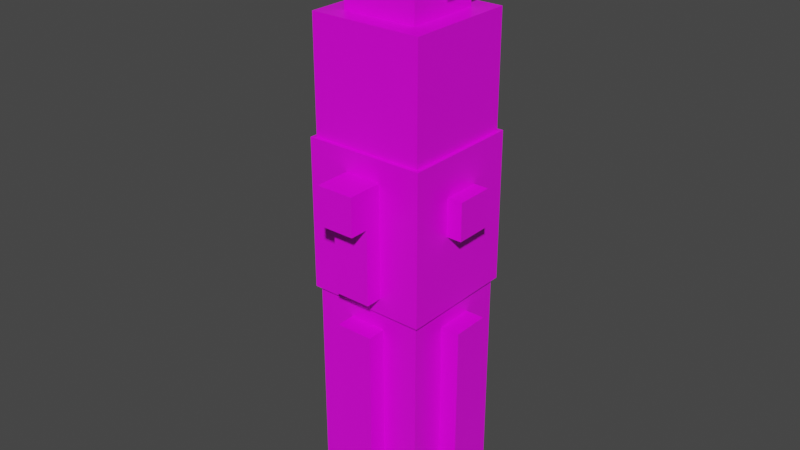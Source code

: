 # Source: v04.blend  (saved by Blender 2.92.15; exported with 4.5.12 LTS)
import bpy
from mathutils import Matrix  # noqa: F401  (used for matrix-valued properties, if any)

bpy.ops.wm.read_factory_settings(use_empty=True)
scene = bpy.context.scene
scene.name = 'Scene'

# ---- collections
col_collection = bpy.data.collections.new('Collection'); scene.collection.children.link(col_collection)

# ---- images (referenced by path relative to the original .blend; pixels are not part of the script)
import os
ASSET_DIR = os.environ.get("B2B_ASSET_DIR", "")  # directory of the original .blend (textures are referenced by path, not embedded)
HERE = os.path.dirname(os.path.abspath(__file__))  # packed textures are extracted next to this script under _unpacked/

def load_image(name, relpath, width, height, colorspace="sRGB"):
    """Load a texture the original file referenced (path relative to the .blend, or extracted next to this script)."""
    p = next((c for c in (os.path.join(HERE, relpath), os.path.join(ASSET_DIR, relpath)) if relpath and os.path.exists(c)), "")
    if p:
        img = bpy.data.images.load(p, check_existing=True)
        img.name = name
    else:  # same state as the original file: an image datablock whose file is absent (Cycles renders it pink)
        img = bpy.data.images.new(name, width, height)
        img.source = "FILE"
        img.filepath = "//" + (relpath or name)
    img.colorspace_settings.name = colorspace
    return img
img_yodasaberlayout_png = load_image('yodaSaberLayout.png', 'yodaSaberLayout.png', 1024, 1024, 'sRGB')

# ---- materials (node trees are filled in below, after node groups)
mat_material = bpy.data.materials.new('Material')
mat_material.alpha_threshold = 0.0
mat_material.use_transparent_shadow = False
mat_material.line_color = (0.0, 0.0, 0.0, 1.0)

# ---- material node trees
mat_material.use_nodes = True; mat_material.node_tree.nodes.clear()
_N = mat_material.node_tree.nodes; _L = mat_material.node_tree.links
n0 = _N.new('ShaderNodeOutputMaterial'); n0.name = 'Material Output'; n0.location = (300, 300)
n1 = _N.new('ShaderNodeBsdfPrincipled'); n1.name = 'Principled BSDF'; n1.location = (10, 300)
n1.distribution = 'GGX'
n1.subsurface_method = 'BURLEY'
n1.inputs[2].default_value = 0.4
n1.inputs[3].default_value = 1.45
n1.inputs[27].default_value = (0.0, 0.0, 0.0, 1.0)
n1.inputs[28].default_value = 1.0
n2 = _N.new('ShaderNodeTexImage'); n2.name = 'Image Texture'; n2.location = (-280, 280)
n2.image = img_yodasaberlayout_png
n2.interpolation = 'Closest'
_L.new(n1.outputs[0], n0.inputs[0])
_L.new(n2.outputs[0], n1.inputs[0])
n0.is_active_output = True

# ---- world
world_world = bpy.data.worlds.new('World'); scene.world = world_world
world_world.use_nodes = True; world_world.node_tree.nodes.clear()
_N = world_world.node_tree.nodes; _L = world_world.node_tree.links
n0 = _N.new('ShaderNodeOutputWorld'); n0.name = 'World Output'; n0.location = (300, 300)
n1 = _N.new('ShaderNodeBackground'); n1.name = 'Background'; n1.location = (10, 300)
n1.inputs[0].default_value = (0.05088, 0.05088, 0.05088, 1.0)
_L.new(n1.outputs[0], n0.inputs[0])
n0.is_active_output = True
world_world.color = (0.05088, 0.05088, 0.05088)
world_world.use_sun_shadow = False
world_world.sun_shadow_jitter_overblur = 0.0

# ---- meshes
me_cube_033 = bpy.data.meshes.new('Cube.033')
me_cube_033.from_pydata([(-1.112, -1.112, 0.7414), (-1.112, -1.112, 2.224), (-1.112, 1.112, 0.7414), (-1.112, 1.112, 2.224), (1.112, -1.112, 0.7414), (1.112, -1.112, 2.224), (1.112, 1.112, 0.7414), (1.112, 1.112, 2.224), (-1.186, -1.186, -2.224), (-1.186, -1.186, 0.7414), (-1.186, 1.186, -2.224), (-1.186, 1.186, 0.7414), (1.186, -1.186, -2.224), (1.186, -1.186, 0.7414), (1.186, 1.186, -2.224), (1.186, 1.186, 0.7414), (-0.3707, -1.52, -1.909), (-0.3707, -1.52, -0.4263), (-0.3707, -1.186, -1.909), (-0.3707, -1.186, -0.4263), (0.3707, -1.52, -1.909), (0.3707, -1.52, -0.4263), (0.3707, -1.186, -1.909), (0.3707, -1.186, -0.4263), (-0.3707, -1.52, 0.3151), (-0.3707, -1.186, 0.3151), (0.3707, -1.52, 0.3151), (0.3707, -1.186, 0.3151), (-0.3707, -1.891, -0.4263), (0.3707, -1.891, -0.4263), (-0.3707, -1.891, 0.3151), (0.3707, -1.891, 0.3151), (-0.3707, 1.112, 1.112), (-0.3707, 1.112, 1.853), (-0.3707, 1.483, 1.112), (-0.3707, 1.483, 1.853), (0.3707, 1.112, 1.112), (0.3707, 1.112, 1.853), (0.3707, 1.483, 1.112), (0.3707, 1.483, 1.853), (1.186, -0.3707, -0.7414), (1.186, -0.3707, -2.384e-07), (1.186, 0.3707, -0.7414), (1.186, 0.3707, -2.384e-07), (1.483, -0.3707, -0.7414), (1.483, -0.3707, -2.384e-07), (1.483, 0.3707, -0.7414), (1.483, 0.3707, -2.384e-07)], [], [(0, 1, 3, 2), (2, 3, 7, 6), (6, 7, 5, 4), (4, 5, 1, 0), (2, 6, 4, 0), (7, 3, 1, 5), (8, 9, 11, 10), (10, 11, 15, 14), (14, 15, 13, 12), (12, 13, 9, 8), (10, 14, 12, 8), (15, 11, 9, 13), (16, 17, 19, 18), (18, 19, 23, 22), (22, 23, 21, 20), (20, 21, 17, 16), (18, 22, 20, 16), (19, 17, 24, 25), (27, 25, 24, 26), (26, 24, 30, 31), (23, 19, 25, 27), (21, 23, 27, 26), (28, 29, 31, 30), (17, 21, 29, 28), (21, 26, 31, 29), (24, 17, 28, 30), (32, 33, 35, 34), (34, 35, 39, 38), (38, 39, 37, 36), (36, 37, 33, 32), (34, 38, 36, 32), (39, 35, 33, 37), (40, 41, 43, 42), (42, 43, 47, 46), (46, 47, 45, 44), (44, 45, 41, 40), (42, 46, 44, 40), (47, 43, 41, 45)])
_uv = me_cube_033.uv_layers.new(name='UVMap')
_uv.uv.foreach_set('vector', [0.1094, 0.6719, 0.1094, 0.7031, 0.0625, 0.7031, 0.0625, 0.6719, 0.25, 0.6719, 0.25, 0.7031, 0.2031, 0.7031, 0.2031, 0.6719, 0.2031, 0.6719, 0.2031, 0.7031, 0.1562, 0.7031, 0.1562, 0.6719, 0.1562, 0.6719, 0.1562, 0.7031, 0.1094, 0.7031, 0.1094, 0.6719, 0.125, 0.5, 0.375, 0.5, 0.375, 0.75, 0.125, 0.75, 0.625, 0.5, 0.875, 0.5, 0.875, 0.75, 0.625, 0.75, 0.0625, 0.5312, 0.125, 0.5312, 0.125, 0.5781, 0.0625, 0.5781, 0.125, 0.6406, 0.125, 0.5781, 0.1719, 0.5781, 0.1719, 0.6406, 0.2344, 0.5781, 0.1719, 0.5781, 0.1719, 0.5312, 0.2344, 0.5312, 0.1719, 0.4688, 0.1719, 0.5312, 0.125, 0.5312, 0.125, 0.4688, 0.125, 0.4219, 0.1719, 0.4219, 0.1719, 0.4688, 0.125, 0.4688, 0.1719, 0.5781, 0.125, 0.5781, 0.125, 0.5312, 0.1719, 0.5312, 0.2656, 0.5701, 0.2969, 0.5701, 0.2969, 0.5781, 0.2656, 0.5781, 0.375, 0.25, 0.625, 0.25, 0.625, 0.5, 0.375, 0.5, 0.375, 0.5781, 0.3438, 0.5781, 0.3438, 0.5701, 0.375, 0.5701, 0.3281, 0.5, 0.3281, 0.5312, 0.3125, 0.5312, 0.3125, 0.5, 0.3125, 0.4844, 0.3281, 0.4844, 0.3281, 0.5, 0.3125, 0.5, 0.2969, 0.5781, 0.2969, 0.5701, 0.3125, 0.5701, 0.3125, 0.5781, 0.3281, 0.5781, 0.3125, 0.5781, 0.3125, 0.5703, 0.3281, 0.5703, 0.3281, 0.5703, 0.3125, 0.5703, 0.3125, 0.5625, 0.3281, 0.5625, 0.625, 0.5, 0.625, 0.25, 0.625, 0.25, 0.625, 0.5, 0.3438, 0.5701, 0.3438, 0.5781, 0.3281, 0.5781, 0.3281, 0.5701, 0.3125, 0.5469, 0.3281, 0.5469, 0.3281, 0.5625, 0.3125, 0.5625, 0.3125, 0.5312, 0.3281, 0.5312, 0.3281, 0.5469, 0.3125, 0.5469, 0.3438, 0.5701, 0.3281, 0.5701, 0.3281, 0.5625, 0.3438, 0.5625, 0.3125, 0.5701, 0.2969, 0.5701, 0.2969, 0.5625, 0.3125, 0.5625, 0.3281, 0.6719, 0.3281, 0.6875, 0.3125, 0.6875, 0.3125, 0.6719, 0.3125, 0.6719, 0.3125, 0.6875, 0.2969, 0.6875, 0.2969, 0.6719, 0.2969, 0.6719, 0.2969, 0.6875, 0.2812, 0.6875, 0.2812, 0.6719, 0.375, 0.75, 0.625, 0.75, 0.625, 1.0, 0.375, 1.0, 0.3125, 0.6719, 0.2969, 0.6719, 0.2969, 0.6562, 0.3125, 0.6562, 0.2969, 0.6875, 0.3125, 0.6875, 0.3125, 0.7031, 0.2969, 0.7031, 0.375, 0.0, 0.625, 0.0, 0.625, 0.25, 0.375, 0.25, 0.2031, 0.4688, 0.2031, 0.4844, 0.2188, 0.4844, 0.2188, 0.4688, 0.2188, 0.4688, 0.2188, 0.4844, 0.2344, 0.4844, 0.2344, 0.4688, 0.2344, 0.4688, 0.2344, 0.4844, 0.25, 0.4844, 0.25, 0.4688, 0.2188, 0.4531, 0.2188, 0.4688, 0.2344, 0.4688, 0.2344, 0.4531, 0.2188, 0.4844, 0.2188, 0.5, 0.2344, 0.5, 0.2344, 0.4844])
me_cube_033.materials.append(mat_material)
me_cube_033.use_remesh_fix_poles = True
me_cube_033.use_remesh_preserve_attributes = False
me_cube_033.use_mirror_vertex_groups = False
me_cube_033.update()
me_cube_032 = bpy.data.meshes.new('Cube.032')
me_cube_032.from_pydata([(-0.7146, -0.7146, -0.9528), (-0.7146, -0.7146, -0.4764), (-0.7146, 0.7146, -0.9528), (-0.7146, 0.7146, -0.4764), (0.7146, -0.7146, -0.9528), (0.7146, -0.7146, -0.4764), (0.7146, 0.7146, -0.9528), (0.7146, 0.7146, -0.4764), (-0.4764, -0.4764, -0.4764), (-0.4764, 0.4764, -0.4764), (0.4764, -0.4764, -0.4764), (0.4764, 0.4764, -0.4764), (-0.4764, -0.4764, 2.98e-08), (-0.4764, 0.4764, 2.98e-08), (0.4764, -0.4764, 2.98e-08), (0.4764, 0.4764, 2.98e-08), (-0.524, 0.524, 0.6669), (0.524, 0.524, 0.6669), (-0.524, 0.524, -0.2858), (0.524, 0.524, -0.2858), (-0.524, 2.384e-07, 0.6669), (0.524, 2.384e-07, 0.6669), (-0.524, -2.384e-07, -0.2858), (0.524, -2.384e-07, -0.2858)], [], [(0, 1, 3, 2), (2, 3, 7, 6), (6, 7, 5, 4), (4, 5, 1, 0), (2, 6, 4, 0), (1, 5, 10, 8), (10, 11, 15, 14), (7, 3, 9, 11), (5, 7, 11, 10), (3, 1, 8, 9), (15, 13, 12, 14), (9, 8, 12, 13), (8, 10, 14, 12), (11, 9, 13, 15), (16, 17, 19, 18), (19, 17, 21, 23), (16, 18, 22, 20)])
_uv = me_cube_032.uv_layers.new(name='UVMap')
_uv.uv.foreach_set('vector', [0.0625, 0.7812, 0.07812, 0.7812, 0.07812, 0.8281, 0.0625, 0.8281, 0.07812, 0.8438, 0.07812, 0.8281, 0.125, 0.8281, 0.125, 0.8438, 0.1406, 0.8281, 0.125, 0.8281, 0.125, 0.7812, 0.1406, 0.7812, 0.125, 0.7656, 0.125, 0.7812, 0.07812, 0.7812, 0.07812, 0.7656, 0.125, 0.5, 0.375, 0.5, 0.375, 0.75, 0.125, 0.75, 0.07812, 0.7812, 0.125, 0.7812, 0.1172, 0.7891, 0.08594, 0.7891, 0.125, 0.8906, 0.125, 0.9219, 0.1094, 0.9219, 0.1094, 0.8906, 0.125, 0.8281, 0.07812, 0.8281, 0.08594, 0.8203, 0.1172, 0.8203, 0.125, 0.7812, 0.125, 0.8281, 0.1172, 0.8203, 0.1172, 0.7891, 0.07812, 0.8281, 0.07812, 0.7812, 0.08594, 0.7891, 0.08594, 0.8203, 0.1094, 0.9219, 0.07812, 0.9219, 0.07812, 0.8906, 0.1094, 0.8906, 0.0625, 0.9219, 0.0625, 0.8906, 0.07812, 0.8906, 0.07812, 0.9219, 0.07812, 0.875, 0.1094, 0.875, 0.1094, 0.8906, 0.07812, 0.8906, 0.1094, 0.9375, 0.07812, 0.9375, 0.07812, 0.9219, 0.1094, 0.9219, 0.2031, 0.9375, 0.1719, 0.9375, 0.1719, 0.9062, 0.2031, 0.9062, 0.1719, 0.9062, 0.1719, 0.9375, 0.1562, 0.9375, 0.1562, 0.9062, 0.2031, 0.9375, 0.2031, 0.9062, 0.2188, 0.9062, 0.2188, 0.9375])
me_cube_032.materials.append(mat_material)
me_cube_032.use_remesh_fix_poles = True
me_cube_032.use_remesh_preserve_attributes = False
me_cube_032.use_mirror_vertex_groups = False
me_cube_032.update()
me_cube_034 = bpy.data.meshes.new('Cube.034')
me_cube_034.from_pydata([(-1.004, -1.004, -2.008), (-1.004, -1.004, 2.008), (-1.004, 1.004, -2.008), (-1.004, 1.004, 2.008), (1.004, -1.004, -2.008), (1.004, -1.004, 2.008), (1.004, 1.004, -2.008), (1.004, 1.004, 2.008), (1.004, -0.3347, -1.004), (1.004, -0.3347, 1.673), (1.004, 0.3347, -1.004), (1.004, 0.3347, 1.673), (1.339, -0.3347, -1.004), (1.339, -0.3347, 1.673), (1.339, 0.3347, -1.004), (1.339, 0.3347, 1.673), (-1.339, -0.3347, -1.004), (-1.339, -0.3347, 1.673), (-1.339, 0.3347, -1.004), (-1.339, 0.3347, 1.673), (-1.004, -0.3347, -1.004), (-1.004, -0.3347, 1.673), (-1.004, 0.3347, -1.004), (-1.004, 0.3347, 1.673), (-0.3347, 1.004, -1.004), (-0.3347, 1.004, 1.673), (-0.3347, 1.339, -1.004), (-0.3347, 1.339, 1.673), (0.3347, 1.004, -1.004), (0.3347, 1.004, 1.673), (0.3347, 1.339, -1.004), (0.3347, 1.339, 1.673), (-0.3347, -1.339, -1.004), (-0.3347, -1.339, 1.673), (-0.3347, -1.004, -1.004), (-0.3347, -1.004, 1.673), (0.3347, -1.339, -1.004), (0.3347, -1.339, 1.673), (0.3347, -1.004, -1.004), (0.3347, -1.004, 1.673)], [], [(0, 1, 3, 2), (2, 3, 7, 6), (6, 7, 5, 4), (4, 5, 1, 0), (2, 6, 4, 0), (7, 3, 1, 5), (8, 9, 11, 10), (10, 11, 15, 14), (14, 15, 13, 12), (12, 13, 9, 8), (10, 14, 12, 8), (15, 11, 9, 13), (16, 17, 19, 18), (18, 19, 23, 22), (22, 23, 21, 20), (20, 21, 17, 16), (18, 22, 20, 16), (23, 19, 17, 21), (24, 25, 27, 26), (26, 27, 31, 30), (30, 31, 29, 28), (28, 29, 25, 24), (26, 30, 28, 24), (31, 27, 25, 29), (32, 33, 35, 34), (34, 35, 39, 38), (38, 39, 37, 36), (36, 37, 33, 32), (34, 38, 36, 32), (39, 35, 33, 37)])
_uv = me_cube_034.uv_layers.new(name='UVMap')
_uv.uv.foreach_set('vector', [0.2031, 0.2188, 0.2969, 0.2188, 0.2969, 0.2656, 0.2031, 0.2656, 0.2031, 0.2656, 0.2031, 0.3594, 0.1562, 0.3594, 0.1562, 0.2656, 0.1562, 0.2656, 0.0625, 0.2656, 0.0625, 0.2188, 0.1562, 0.2188, 0.1562, 0.2188, 0.1562, 0.125, 0.2031, 0.125, 0.2031, 0.2188, 0.2031, 0.2656, 0.1562, 0.2656, 0.1562, 0.2188, 0.2031, 0.2188, 0.625, 0.5, 0.875, 0.5, 0.875, 0.75, 0.625, 0.75, 0.375, 0.0, 0.625, 0.0, 0.625, 0.25, 0.375, 0.25, 0.4844, 0.2812, 0.4844, 0.3438, 0.5, 0.3438, 0.5, 0.2812, 0.5, 0.2812, 0.5, 0.3438, 0.5156, 0.3438, 0.5156, 0.2812, 0.5156, 0.2812, 0.5156, 0.3438, 0.5312, 0.3438, 0.5312, 0.2812, 0.5, 0.2656, 0.5, 0.2812, 0.5156, 0.2812, 0.5156, 0.2656, 0.5, 0.3438, 0.5, 0.3594, 0.5156, 0.3594, 0.5156, 0.3438, 0.3594, 0.2812, 0.3594, 0.3438, 0.3438, 0.3438, 0.3438, 0.2812, 0.3438, 0.2812, 0.3438, 0.3438, 0.3281, 0.3438, 0.3281, 0.2812, 0.375, 0.5, 0.625, 0.5, 0.625, 0.75, 0.375, 0.75, 0.375, 0.2812, 0.375, 0.3438, 0.3594, 0.3438, 0.3594, 0.2812, 0.3438, 0.2812, 0.3438, 0.2656, 0.3594, 0.2656, 0.3594, 0.2812, 0.3438, 0.3594, 0.3438, 0.3438, 0.3594, 0.3438, 0.3594, 0.3594, 0.6094, 0.2812, 0.6094, 0.3438, 0.5938, 0.3438, 0.5938, 0.2812, 0.5938, 0.2812, 0.5938, 0.3438, 0.5781, 0.3438, 0.5781, 0.2812, 0.5781, 0.2812, 0.5781, 0.3438, 0.5625, 0.3438, 0.5625, 0.2812, 0.375, 0.75, 0.625, 0.75, 0.625, 1.0, 0.375, 1.0, 0.5938, 0.2812, 0.5781, 0.2812, 0.5781, 0.2656, 0.5938, 0.2656, 0.5781, 0.3438, 0.5938, 0.3438, 0.5938, 0.3594, 0.5781, 0.3594, 0.4219, 0.2812, 0.4219, 0.3438, 0.4062, 0.3438, 0.4062, 0.2812, 0.375, 0.25, 0.625, 0.25, 0.625, 0.5, 0.375, 0.5, 0.4531, 0.2812, 0.4531, 0.3438, 0.4375, 0.3438, 0.4375, 0.2812, 0.4375, 0.2812, 0.4375, 0.3438, 0.4219, 0.3438, 0.4219, 0.2812, 0.4219, 0.2656, 0.4375, 0.2656, 0.4375, 0.2812, 0.4219, 0.2812, 0.4375, 0.3594, 0.4219, 0.3594, 0.4219, 0.3438, 0.4375, 0.3438])
me_cube_034.materials.append(mat_material)
me_cube_034.use_remesh_fix_poles = True
me_cube_034.use_remesh_preserve_attributes = False
me_cube_034.use_mirror_vertex_groups = False
me_cube_034.update()

# ---- objects
ob_body_009 = bpy.data.objects.new('body.009', me_cube_033)
ob_emitter_009 = bpy.data.objects.new('emitter.009', me_cube_032)
ob_pommel_009 = bpy.data.objects.new('pommel.009', me_cube_034)

# ---- transforms, parenting, visibility, modifiers, constraints
ob_body_009.location = (0.0, 0.0, -0.5)
ob_body_009.scale = (0.1349, 0.1349, 0.1349)
ob_body_009.lineart.crease_threshold = 0.0
ob_emitter_009.location = (0.0, 0.0, 0.0)
ob_emitter_009.scale = (0.2099, 0.2099, 0.2099)
ob_emitter_009.lineart.crease_threshold = 0.0
ob_pommel_009.location = (0.0, 0.0, -1.1)
ob_pommel_009.scale = (0.1494, 0.1494, 0.1494)
ob_pommel_009.lineart.crease_threshold = 0.0

# ---- collection membership
col_collection.objects.link(ob_body_009)
col_collection.objects.link(ob_emitter_009)
col_collection.objects.link(ob_pommel_009)

# ---- scene / render settings (as saved in the file)
scene.frame_start = 1; scene.frame_end = 250; scene.frame_set(1)
scene.render.engine = 'BLENDER_EEVEE_NEXT'
scene.cycles.use_denoising = False
scene.cycles.samples = 128
scene.cycles.sampling_pattern = 'TABULATED_SOBOL'
scene.cycles.use_adaptive_sampling = False
scene.cycles.use_light_tree = False
scene.view_settings.view_transform = 'Filmic'
bpy.context.view_layer.update()

# ---- added for rendering (the .blend has no active camera and no usable light): camera, sun
cam_auto = bpy.data.cameras.new('AutoCamera')
cam_auto.lens = 50.0
cam_auto.sensor_width = 36.0
cam_auto.clip_end = 1000.0
ob_auto_camera = bpy.data.objects.new('AutoCamera', cam_auto)
scene.collection.objects.link(ob_auto_camera)
ob_auto_camera.location = (1.53113, -1.86486, 0.594908)
ob_auto_camera.rotation_euler = (1.09748, -7.21219e-08, 0.694738)
scene.camera = ob_auto_camera
light_auto_sun = bpy.data.lights.new('AutoSun', 'SUN')
light_auto_sun.energy = 3.0
light_auto_sun.angle = 0.0523599
ob_auto_sun = bpy.data.objects.new('AutoSun', light_auto_sun)
scene.collection.objects.link(ob_auto_sun)
ob_auto_sun.rotation_euler = (0.872665, 0.174533, 0.523599)
bpy.context.view_layer.update()
